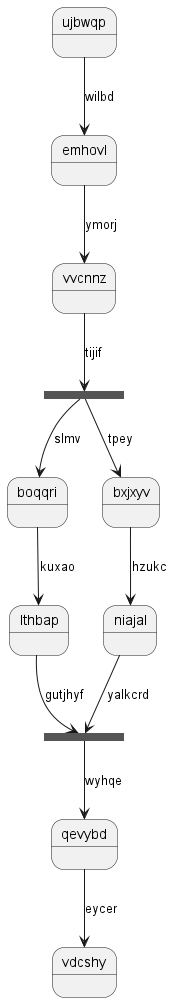

The diagram above was rendered by PlantUML. Its source (embedded in the PNG):
@startuml
state ujbwqp
ujbwqp --> emhovl : wilbd
emhovl --> vvcnnz : ymorj
state zrsroe <<fork>>
vvcnnz --> zrsroe : tijif
state qdtbmx <<join>>
zrsroe --> boqqri : slmv
boqqri --> lthbap : kuxao
lthbap --> qdtbmx : gutjhyf
zrsroe --> bxjxyv : tpey
bxjxyv --> niajal : hzukc
niajal --> qdtbmx : yalkcrd
qdtbmx --> qevybd : wyhqe
qevybd --> vdcshy : eycer
@enduml